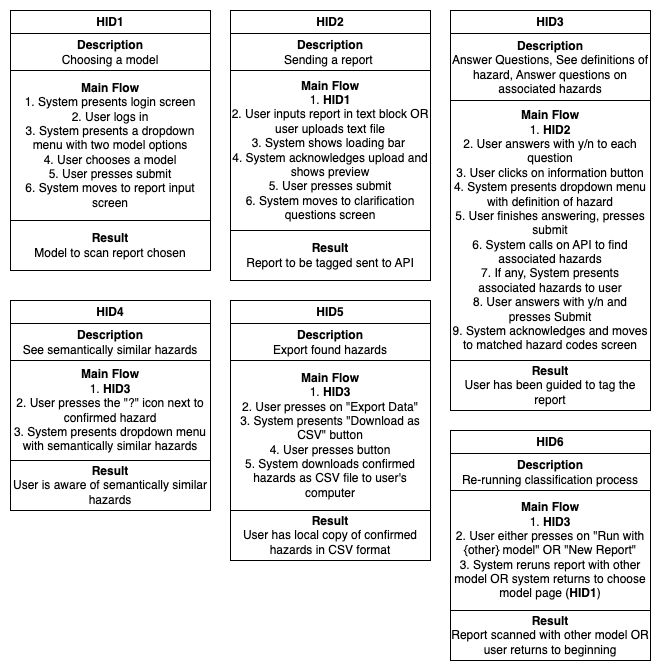

The diagram above was exported from draw.io. Its source (the exported page's mxGraphModel, read from the mxfile embedded in the PNG):
<mxGraphModel dx="1915" dy="924" grid="1" gridSize="10" guides="1" tooltips="1" connect="1" arrows="1" fold="1" page="1" pageScale="1" pageWidth="850" pageHeight="1100" math="0" shadow="0">
  <root>
    <mxCell id="0" />
    <mxCell id="1" parent="0" />
    <mxCell id="lmjbWDR4UuUORfgk6LgN-56" value="HID1" style="swimlane;whiteSpace=wrap;html=1;" vertex="1" parent="1">
      <mxGeometry x="80" y="40" width="200" height="260" as="geometry" />
    </mxCell>
    <mxCell id="lmjbWDR4UuUORfgk6LgN-57" value="&lt;b&gt;Description&lt;/b&gt;&lt;div&gt;Choosing a model&lt;/div&gt;" style="rounded=0;whiteSpace=wrap;html=1;" vertex="1" parent="lmjbWDR4UuUORfgk6LgN-56">
      <mxGeometry y="23" width="200" height="37" as="geometry" />
    </mxCell>
    <mxCell id="lmjbWDR4UuUORfgk6LgN-58" value="&lt;div&gt;&lt;b&gt;Main Flow&lt;/b&gt;&lt;/div&gt;1. System presents login screen&lt;div&gt;2. User logs in&lt;/div&gt;&lt;div&gt;3. System presents a dropdown menu with two model options&lt;/div&gt;&lt;div&gt;4. User chooses a model&lt;/div&gt;&lt;div&gt;5. User presses submit&lt;/div&gt;&lt;div&gt;6. System moves to report input screen&lt;/div&gt;" style="rounded=0;whiteSpace=wrap;html=1;" vertex="1" parent="lmjbWDR4UuUORfgk6LgN-56">
      <mxGeometry y="60" width="200" height="150" as="geometry" />
    </mxCell>
    <mxCell id="lmjbWDR4UuUORfgk6LgN-59" value="&lt;b&gt;Result&lt;/b&gt;&lt;div&gt;Model to scan report chosen&lt;/div&gt;" style="rounded=0;whiteSpace=wrap;html=1;" vertex="1" parent="lmjbWDR4UuUORfgk6LgN-56">
      <mxGeometry y="210" width="200" height="50" as="geometry" />
    </mxCell>
    <mxCell id="lmjbWDR4UuUORfgk6LgN-64" value="HID2" style="swimlane;whiteSpace=wrap;html=1;" vertex="1" parent="1">
      <mxGeometry x="300" y="40" width="200" height="270" as="geometry" />
    </mxCell>
    <mxCell id="lmjbWDR4UuUORfgk6LgN-65" value="&lt;b&gt;Description&lt;/b&gt;&lt;div&gt;Sending a report&amp;nbsp;&lt;/div&gt;" style="rounded=0;whiteSpace=wrap;html=1;" vertex="1" parent="lmjbWDR4UuUORfgk6LgN-64">
      <mxGeometry y="23" width="200" height="37" as="geometry" />
    </mxCell>
    <mxCell id="lmjbWDR4UuUORfgk6LgN-66" value="&lt;div&gt;&lt;b&gt;Main Flow&lt;/b&gt;&lt;/div&gt;1. &lt;b&gt;HID1&lt;/b&gt;&lt;div&gt;2. User inputs report in text block OR user uploads text file&lt;/div&gt;&lt;div&gt;3. System shows loading bar&amp;nbsp;&lt;/div&gt;&lt;div&gt;4. System acknowledges upload and shows preview&lt;/div&gt;&lt;div&gt;5. User presses submit&lt;/div&gt;&lt;div&gt;6. System moves to clarification questions screen&lt;/div&gt;" style="rounded=0;whiteSpace=wrap;html=1;" vertex="1" parent="lmjbWDR4UuUORfgk6LgN-64">
      <mxGeometry y="60" width="200" height="160" as="geometry" />
    </mxCell>
    <mxCell id="lmjbWDR4UuUORfgk6LgN-67" value="&lt;b&gt;Result&lt;/b&gt;&lt;div&gt;Report to be tagged sent to API&lt;/div&gt;" style="rounded=0;whiteSpace=wrap;html=1;" vertex="1" parent="lmjbWDR4UuUORfgk6LgN-64">
      <mxGeometry y="220" width="200" height="50" as="geometry" />
    </mxCell>
    <mxCell id="lmjbWDR4UuUORfgk6LgN-70" value="HID3" style="swimlane;whiteSpace=wrap;html=1;" vertex="1" parent="1">
      <mxGeometry x="520" y="40" width="200" height="400" as="geometry" />
    </mxCell>
    <mxCell id="lmjbWDR4UuUORfgk6LgN-71" value="&lt;b&gt;Description&lt;/b&gt;&lt;div&gt;Answer Questions, See definitions of hazard, Answer questions on associated hazards&lt;br&gt;&lt;/div&gt;" style="rounded=0;whiteSpace=wrap;html=1;" vertex="1" parent="lmjbWDR4UuUORfgk6LgN-70">
      <mxGeometry y="23" width="200" height="67" as="geometry" />
    </mxCell>
    <mxCell id="lmjbWDR4UuUORfgk6LgN-72" value="&lt;div&gt;&lt;b&gt;Main Flow&lt;/b&gt;&lt;/div&gt;&lt;div&gt;1. &lt;b&gt;HID2&lt;/b&gt;&lt;/div&gt;&lt;div&gt;2. User answers with y/n to each question&lt;/div&gt;&lt;div&gt;3. User clicks on information button&lt;/div&gt;&lt;div&gt;4. System presents dropdown menu with definition of hazard&lt;/div&gt;&lt;div&gt;5. User finishes answering, presses submit&lt;/div&gt;&lt;div&gt;6. System calls on API to find associated hazards&lt;/div&gt;&lt;div&gt;7. If any, System presents associated hazards to user&lt;/div&gt;&lt;div&gt;8. User answers with y/n and presses Submit&lt;/div&gt;&lt;div&gt;9. System acknowledges and moves to matched hazard codes screen&lt;/div&gt;" style="rounded=0;whiteSpace=wrap;html=1;" vertex="1" parent="lmjbWDR4UuUORfgk6LgN-70">
      <mxGeometry y="90" width="200" height="260" as="geometry" />
    </mxCell>
    <mxCell id="lmjbWDR4UuUORfgk6LgN-73" value="&lt;b&gt;Result&lt;/b&gt;&lt;div&gt;User has been guided to tag the report&lt;/div&gt;" style="rounded=0;whiteSpace=wrap;html=1;" vertex="1" parent="lmjbWDR4UuUORfgk6LgN-70">
      <mxGeometry y="350" width="200" height="50" as="geometry" />
    </mxCell>
    <mxCell id="lmjbWDR4UuUORfgk6LgN-74" value="HID4" style="swimlane;whiteSpace=wrap;html=1;" vertex="1" parent="1">
      <mxGeometry x="80" y="330" width="200" height="210" as="geometry" />
    </mxCell>
    <mxCell id="lmjbWDR4UuUORfgk6LgN-75" value="&lt;b&gt;Description&lt;/b&gt;&lt;div&gt;See semantically similar hazards&lt;/div&gt;" style="rounded=0;whiteSpace=wrap;html=1;" vertex="1" parent="lmjbWDR4UuUORfgk6LgN-74">
      <mxGeometry y="23" width="200" height="37" as="geometry" />
    </mxCell>
    <mxCell id="lmjbWDR4UuUORfgk6LgN-76" value="&lt;div&gt;&lt;b&gt;Main Flow&lt;/b&gt;&lt;/div&gt;1. &lt;b&gt;HID3&lt;/b&gt;&lt;div&gt;2. User presses the &quot;?&quot; icon next to confirmed hazard&lt;/div&gt;&lt;div&gt;3. System presents dropdown menu with semantically similar hazards&lt;/div&gt;" style="rounded=0;whiteSpace=wrap;html=1;" vertex="1" parent="lmjbWDR4UuUORfgk6LgN-74">
      <mxGeometry y="60" width="200" height="100" as="geometry" />
    </mxCell>
    <mxCell id="lmjbWDR4UuUORfgk6LgN-77" value="&lt;b&gt;Result&lt;/b&gt;&lt;div&gt;User is aware of semantically similar hazards&lt;/div&gt;" style="rounded=0;whiteSpace=wrap;html=1;" vertex="1" parent="lmjbWDR4UuUORfgk6LgN-74">
      <mxGeometry y="160" width="200" height="50" as="geometry" />
    </mxCell>
    <mxCell id="lmjbWDR4UuUORfgk6LgN-79" value="HID5" style="swimlane;whiteSpace=wrap;html=1;" vertex="1" parent="1">
      <mxGeometry x="300" y="330" width="200" height="260" as="geometry" />
    </mxCell>
    <mxCell id="lmjbWDR4UuUORfgk6LgN-80" value="&lt;b&gt;Description&lt;/b&gt;&lt;div&gt;Export found hazards&lt;/div&gt;" style="rounded=0;whiteSpace=wrap;html=1;" vertex="1" parent="lmjbWDR4UuUORfgk6LgN-79">
      <mxGeometry y="23" width="200" height="37" as="geometry" />
    </mxCell>
    <mxCell id="lmjbWDR4UuUORfgk6LgN-81" value="&lt;div&gt;&lt;b&gt;Main Flow&lt;/b&gt;&lt;/div&gt;1. &lt;b&gt;HID3&lt;/b&gt;&lt;div&gt;2. User presses on &quot;Export Data&quot;&lt;/div&gt;&lt;div&gt;3. System presents &quot;Download as CSV&quot; button&lt;/div&gt;&lt;div&gt;4. User presses button&lt;/div&gt;&lt;div&gt;5. System downloads confirmed hazards as CSV file to user's computer&lt;/div&gt;" style="rounded=0;whiteSpace=wrap;html=1;" vertex="1" parent="lmjbWDR4UuUORfgk6LgN-79">
      <mxGeometry y="60" width="200" height="150" as="geometry" />
    </mxCell>
    <mxCell id="lmjbWDR4UuUORfgk6LgN-82" value="&lt;b&gt;Result&lt;/b&gt;&lt;div&gt;User has local copy of confirmed hazards in CSV format&lt;/div&gt;" style="rounded=0;whiteSpace=wrap;html=1;" vertex="1" parent="lmjbWDR4UuUORfgk6LgN-79">
      <mxGeometry y="210" width="200" height="50" as="geometry" />
    </mxCell>
    <mxCell id="lmjbWDR4UuUORfgk6LgN-83" value="HID6" style="swimlane;whiteSpace=wrap;html=1;" vertex="1" parent="1">
      <mxGeometry x="520" y="460" width="200" height="230" as="geometry" />
    </mxCell>
    <mxCell id="lmjbWDR4UuUORfgk6LgN-84" value="&lt;b&gt;Description&lt;/b&gt;&lt;div&gt;Re-running classification process&lt;/div&gt;" style="rounded=0;whiteSpace=wrap;html=1;" vertex="1" parent="lmjbWDR4UuUORfgk6LgN-83">
      <mxGeometry y="23" width="200" height="37" as="geometry" />
    </mxCell>
    <mxCell id="lmjbWDR4UuUORfgk6LgN-85" value="&lt;div&gt;&lt;b&gt;Main Flow&lt;/b&gt;&lt;/div&gt;1. &lt;b&gt;HID3&lt;/b&gt;&lt;div&gt;2. User either presses on &quot;Run with {other} model&quot; OR &quot;New Report&quot;&lt;/div&gt;&lt;div&gt;3. System reruns report with other model OR system returns to choose model page (&lt;b&gt;HID1&lt;/b&gt;)&lt;/div&gt;" style="rounded=0;whiteSpace=wrap;html=1;" vertex="1" parent="lmjbWDR4UuUORfgk6LgN-83">
      <mxGeometry y="60" width="200" height="120" as="geometry" />
    </mxCell>
    <mxCell id="lmjbWDR4UuUORfgk6LgN-86" value="&lt;b&gt;Result&lt;/b&gt;&lt;div&gt;Report scanned with other model OR user returns to beginning&lt;/div&gt;" style="rounded=0;whiteSpace=wrap;html=1;" vertex="1" parent="lmjbWDR4UuUORfgk6LgN-83">
      <mxGeometry y="180" width="200" height="50" as="geometry" />
    </mxCell>
  </root>
</mxGraphModel>